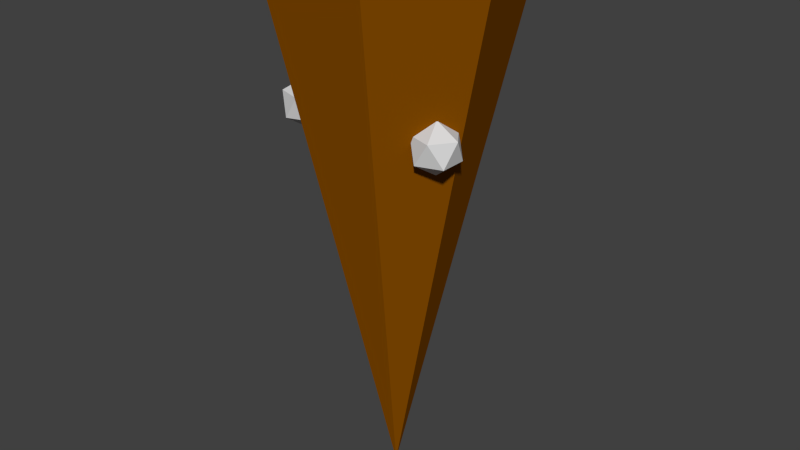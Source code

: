 # Source: Torch-nolightcam.blend  (saved by Blender 2.65.0; exported with 4.5.12 LTS)
import bpy
from mathutils import Matrix  # noqa: F401  (used for matrix-valued properties, if any)

bpy.ops.wm.read_factory_settings(use_empty=True)
scene = bpy.context.scene
scene.name = 'Scene'

# ---- collections
col_collection_1 = bpy.data.collections.new('Collection 1'); scene.collection.children.link(col_collection_1)

# ---- materials (node trees are filled in below, after node groups)
mat_material_002 = bpy.data.materials.new('Material.002')
mat_material_002.alpha_threshold = 0.0
mat_material_002.use_transparent_shadow = False
mat_material_002.diffuse_color = (0.6982, 0.6982, 0.6982, 1.0)
mat_material_002.roughness = 0.5
mat_material_002.line_color = (0.0, 0.0, 0.0, 1.0)
mat_material_001 = bpy.data.materials.new('Material.001')
mat_material_001.alpha_threshold = 0.0
mat_material_001.use_transparent_shadow = False
mat_material_001.diffuse_color = (0.2529, 0.07615, 0.0, 1.0)
mat_material_001.roughness = 0.5
mat_material_001.line_color = (0.0, 0.0, 0.0, 1.0)

# ---- material node trees

# ---- world
world_world = bpy.data.worlds.new('World'); scene.world = world_world
world_world.color = (0.05088, 0.05088, 0.05088)
world_world.use_sun_shadow = False
world_world.sun_shadow_jitter_overblur = 0.0
world_world.cycles.sampling_method = 'MANUAL'
world_world.cycles.sample_map_resolution = 256

# ---- meshes
me_icosphere_002 = bpy.data.meshes.new('Icosphere.002')
me_icosphere_002.from_pydata([(0.61, -0.3015, -1.734), (0.7547, -0.4066, -1.623), (0.5547, -0.4716, -1.623), (0.4311, -0.3015, -1.623), (0.5547, -0.1314, -1.623), (0.7547, -0.1963, -1.623), (0.6653, -0.4716, -1.444), (0.4653, -0.4066, -1.444), (0.4653, -0.1963, -1.444), (0.6653, -0.1314, -1.444), (0.7889, -0.3015, -1.444), (0.61, -0.3015, -1.334), (-0.6598, -0.2258, -1.735), (-0.5151, -0.331, -1.624), (-0.7151, -0.3959, -1.624), (-0.8387, -0.2258, -1.624), (-0.7151, -0.05569, -1.624), (-0.5151, -0.1207, -1.624), (-0.6045, -0.3959, -1.445), (-0.8045, -0.331, -1.445), (-0.8045, -0.1207, -1.445), (-0.6045, -0.05569, -1.445), (-0.4809, -0.2258, -1.445), (-0.6598, -0.2258, -1.335), (-0.02726, 0.9997, -0.2438), (-0.7985, 0.602, -0.2438), (-0.9685, -0.249, -0.2437), (-2.384e-07, -0.0002424, -4.645), (-0.4092, -0.9124, -0.2436), (0.4583, -0.8888, -0.2436), (0.9806, -0.1958, -0.2437), (0.7645, 0.6446, -0.2438)], [], [(0, 1, 2), (1, 0, 5), (0, 2, 3), (0, 3, 4), (0, 4, 5), (1, 5, 10), (2, 1, 6), (3, 2, 7), (4, 3, 8), (5, 4, 9), (1, 10, 6), (2, 6, 7), (3, 7, 8), (4, 8, 9), (5, 9, 10), (6, 10, 11), (7, 6, 11), (8, 7, 11), (9, 8, 11), (10, 9, 11), (12, 13, 14), (13, 12, 17), (12, 14, 15), (12, 15, 16), (12, 16, 17), (13, 17, 22), (14, 13, 18), (15, 14, 19), (16, 15, 20), (17, 16, 21), (13, 22, 18), (14, 18, 19), (15, 19, 20), (16, 20, 21), (17, 21, 22), (18, 22, 23), (19, 18, 23), (20, 19, 23), (21, 20, 23), (22, 21, 23), (30, 27, 31), (24, 27, 25), (31, 27, 24), (25, 27, 26), (29, 27, 30), (28, 27, 29), (26, 27, 28), (24, 25, 26, 28, 29, 30, 31)])
me_icosphere_002.polygons.foreach_set('material_index', [0, 0, 0, 0, 0, 0, 0, 0, 0, 0, 0, 0, 0, 0, 0, 0, 0, 0, 0, 0, 0, 0, 0, 0, 0, 0, 0, 0, 0, 0, 0, 0, 0, 0, 0, 0, 0, 0, 0, 0, 1, 1, 1, 1, 1, 1, 1, 1])
me_icosphere_002.materials.append(mat_material_002)
me_icosphere_002.materials.append(mat_material_001)
me_icosphere_002.use_remesh_preserve_volume = False
me_icosphere_002.use_remesh_preserve_attributes = False
me_icosphere_002.use_mirror_vertex_groups = False
me_icosphere_002.update()

# ---- objects
ob_icosphere_001 = bpy.data.objects.new('Icosphere.001', me_icosphere_002)

# ---- transforms, parenting, visibility, modifiers, constraints
ob_icosphere_001.location = (0.0, 0.0, 0.0)
ob_icosphere_001.lineart.crease_threshold = 0.0

# ---- collection membership
col_collection_1.objects.link(ob_icosphere_001)

# ---- scene / render settings (as saved in the file)
scene.frame_start = 1; scene.frame_end = 250; scene.frame_set(1)
scene.render.engine = 'BLENDER_EEVEE_NEXT'
scene.render.image_settings.color_mode = 'RGB'
scene.render.image_settings.compression = 90
scene.render.resolution_percentage = 50
scene.render.dither_intensity = 0.0
scene.render.bake_margin = 2
scene.render.bake_bias = 0.0
scene.cycles.use_denoising = False
scene.cycles.samples = 10
scene.cycles.sampling_pattern = 'TABULATED_SOBOL'
scene.cycles.light_sampling_threshold = 0.0
scene.cycles.use_adaptive_sampling = False
scene.cycles.use_light_tree = False
scene.cycles.blur_glossy = 0.0
scene.cycles.volume_bounces = 1
scene.cycles.pixel_filter_type = 'GAUSSIAN'
scene.cycles.sample_clamp_indirect = 0.0
scene.view_settings.view_transform = 'Standard'
bpy.context.view_layer.update()

# ---- added for rendering (the .blend has no active camera and no usable light): camera, sun
cam_auto = bpy.data.cameras.new('AutoCamera')
cam_auto.lens = 50.0
cam_auto.sensor_width = 36.0
cam_auto.clip_end = 1000.0
ob_auto_camera = bpy.data.objects.new('AutoCamera', cam_auto)
scene.collection.objects.link(ob_auto_camera)
ob_auto_camera.location = (4.79829, -5.70706, 1.3895)
ob_auto_camera.rotation_euler = (1.09748, -7.21219e-08, 0.694738)
scene.camera = ob_auto_camera
light_auto_sun = bpy.data.lights.new('AutoSun', 'SUN')
light_auto_sun.energy = 3.0
light_auto_sun.angle = 0.0523599
ob_auto_sun = bpy.data.objects.new('AutoSun', light_auto_sun)
scene.collection.objects.link(ob_auto_sun)
ob_auto_sun.rotation_euler = (0.872665, 0.174533, 0.523599)
bpy.context.view_layer.update()
